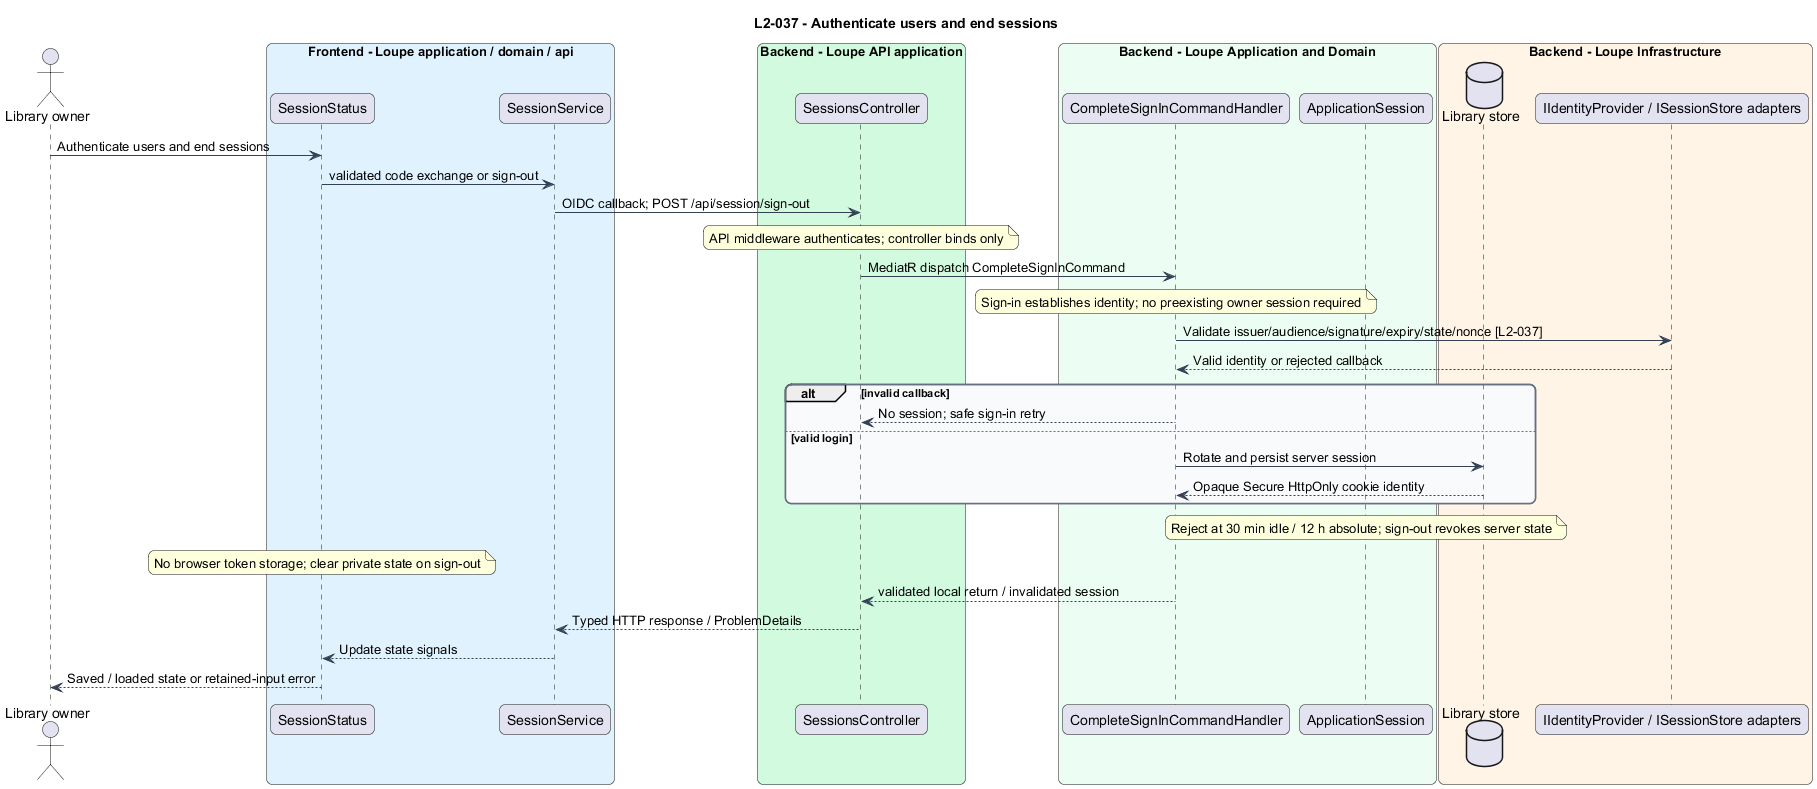

The diagram above was rendered by PlantUML. Its source (embedded in the PNG):
@startuml
title L2-037 - Authenticate users and end sessions
skinparam backgroundColor #FFFFFF
skinparam shadowing false
skinparam roundcorner 12
skinparam defaultFontName Arial
skinparam ArrowColor #344054
skinparam rectangle {
  BorderColor #344054
  FontColor #101828
}
skinparam package {
  BorderColor #667085
  FontColor #101828
  BackgroundColor #F9FAFB
}

actor "Library owner" as actor
box "Frontend - Loupe application / domain / api" #E0F2FE
participant "SessionStatus" as page
participant "SessionService" as client
end box
box "Backend - Loupe API application" #D1FADF
participant "SessionsController" as controller
end box
box "Backend - Loupe Application and Domain" #ECFDF3
participant "CompleteSignInCommandHandler" as handler
participant "ApplicationSession" as entity
end box
box "Backend - Loupe Infrastructure" #FFF4E5
database "Library store" as db
participant "IIdentityProvider / ISessionStore adapters" as ext
end box
actor -> page : Authenticate users and end sessions
page -> client : validated code exchange or sign-out
client -> controller : OIDC callback; POST /api/session/sign-out
note over controller : API middleware authenticates; controller binds only
controller -> handler : MediatR dispatch CompleteSignInCommand
note over handler : Sign-in establishes identity; no preexisting owner session required
handler -> ext : Validate issuer/audience/signature/expiry/state/nonce [L2-037]
ext --> handler : Valid identity or rejected callback
alt invalid callback
handler --> controller : No session; safe sign-in retry
else valid login
handler -> db : Rotate and persist server session
db --> handler : Opaque Secure HttpOnly cookie identity
end
note over entity : Reject at 30 min idle / 12 h absolute; sign-out revokes server state
note over page : No browser token storage; clear private state on sign-out
handler --> controller : validated local return / invalidated session
controller --> client : Typed HTTP response / ProblemDetails
client --> page : Update state signals
page --> actor : Saved / loaded state or retained-input error
@enduml